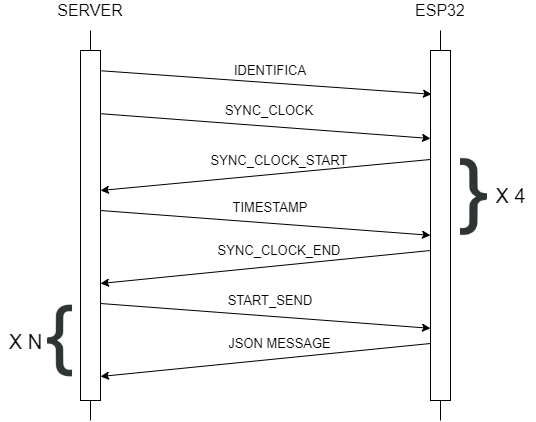

The diagram above was exported from draw.io. Its source (the exported page's mxGraphModel, read from the mxfile embedded in the PNG):
<mxGraphModel dx="1422" dy="713" grid="1" gridSize="10" guides="1" tooltips="1" connect="1" arrows="1" fold="1" page="1" pageScale="1" pageWidth="827" pageHeight="1169" math="0" shadow="0">
  <root>
    <mxCell id="0" />
    <mxCell id="1" parent="0" />
    <mxCell id="2" value="" style="endArrow=none;html=1;" edge="1" parent="1">
      <mxGeometry width="50" height="50" relative="1" as="geometry">
        <mxPoint x="160" y="500" as="sourcePoint" />
        <mxPoint x="160" y="110" as="targetPoint" />
      </mxGeometry>
    </mxCell>
    <mxCell id="3" value="" style="rounded=0;whiteSpace=wrap;html=1;" vertex="1" parent="1">
      <mxGeometry x="150" y="130" width="20" height="350" as="geometry" />
    </mxCell>
    <mxCell id="4" value="" style="endArrow=none;html=1;" edge="1" parent="1">
      <mxGeometry width="50" height="50" relative="1" as="geometry">
        <mxPoint x="510" y="500" as="sourcePoint" />
        <mxPoint x="510" y="110" as="targetPoint" />
      </mxGeometry>
    </mxCell>
    <mxCell id="5" value="" style="rounded=0;whiteSpace=wrap;html=1;" vertex="1" parent="1">
      <mxGeometry x="500" y="130" width="20" height="350" as="geometry" />
    </mxCell>
    <mxCell id="6" value="&lt;font style=&quot;font-size: 16px&quot;&gt;SERVER&lt;/font&gt;" style="text;html=1;strokeColor=none;fillColor=none;align=center;verticalAlign=middle;whiteSpace=wrap;rounded=0;" vertex="1" parent="1">
      <mxGeometry x="140" y="80" width="40" height="20" as="geometry" />
    </mxCell>
    <mxCell id="7" value="&lt;font style=&quot;font-size: 16px&quot;&gt;ESP32&lt;/font&gt;" style="text;html=1;strokeColor=none;fillColor=none;align=center;verticalAlign=middle;whiteSpace=wrap;rounded=0;" vertex="1" parent="1">
      <mxGeometry x="490" y="80" width="40" height="20" as="geometry" />
    </mxCell>
    <mxCell id="8" value="" style="endArrow=classic;html=1;exitX=1.05;exitY=0.058;exitDx=0;exitDy=0;exitPerimeter=0;entryX=0.05;entryY=0.125;entryDx=0;entryDy=0;entryPerimeter=0;" edge="1" source="3" target="5" parent="1">
      <mxGeometry width="50" height="50" relative="1" as="geometry">
        <mxPoint x="390" y="420" as="sourcePoint" />
        <mxPoint x="501" y="170" as="targetPoint" />
      </mxGeometry>
    </mxCell>
    <mxCell id="9" value="IDENTIFICA" style="text;html=1;strokeColor=none;fillColor=none;align=center;verticalAlign=middle;whiteSpace=wrap;rounded=0;fontSize=13;" vertex="1" parent="1">
      <mxGeometry x="320" y="140" width="40" height="20" as="geometry" />
    </mxCell>
    <mxCell id="10" value="" style="endArrow=classic;html=1;entryX=0.05;entryY=0.12;entryDx=0;entryDy=0;entryPerimeter=0;exitX=1.05;exitY=0.058;exitDx=0;exitDy=0;exitPerimeter=0;" edge="1" parent="1">
      <mxGeometry width="50" height="50" relative="1" as="geometry">
        <mxPoint x="170" y="193.20000000000005" as="sourcePoint" />
        <mxPoint x="500" y="218" as="targetPoint" />
      </mxGeometry>
    </mxCell>
    <mxCell id="11" value="SYNC_CLOCK" style="text;html=1;strokeColor=none;fillColor=none;align=center;verticalAlign=middle;whiteSpace=wrap;rounded=0;fontSize=13;" vertex="1" parent="1">
      <mxGeometry x="319" y="180" width="40" height="20" as="geometry" />
    </mxCell>
    <mxCell id="12" value="" style="endArrow=classic;html=1;exitX=0;exitY=0.25;exitDx=0;exitDy=0;entryX=1;entryY=0.4;entryDx=0;entryDy=0;entryPerimeter=0;" edge="1" target="3" parent="1">
      <mxGeometry width="50" height="50" relative="1" as="geometry">
        <mxPoint x="500" y="239" as="sourcePoint" />
        <mxPoint x="176" y="268.20000000000005" as="targetPoint" />
      </mxGeometry>
    </mxCell>
    <mxCell id="13" value="SYNC_CLOCK_END" style="text;html=1;strokeColor=none;fillColor=none;align=center;verticalAlign=middle;whiteSpace=wrap;rounded=0;fontSize=13;" vertex="1" parent="1">
      <mxGeometry x="329" y="320" width="40" height="20" as="geometry" />
    </mxCell>
    <mxCell id="14" value="" style="endArrow=classic;html=1;entryX=0.05;entryY=0.12;entryDx=0;entryDy=0;entryPerimeter=0;exitX=1.05;exitY=0.058;exitDx=0;exitDy=0;exitPerimeter=0;" edge="1" parent="1">
      <mxGeometry width="50" height="50" relative="1" as="geometry">
        <mxPoint x="170" y="290" as="sourcePoint" />
        <mxPoint x="500" y="314.79999999999995" as="targetPoint" />
      </mxGeometry>
    </mxCell>
    <mxCell id="15" value="TIMESTAMP" style="text;html=1;strokeColor=none;fillColor=none;align=center;verticalAlign=middle;whiteSpace=wrap;rounded=0;fontSize=13;" vertex="1" parent="1">
      <mxGeometry x="320" y="277" width="40" height="20" as="geometry" />
    </mxCell>
    <mxCell id="16" value="" style="endArrow=classic;html=1;exitX=0;exitY=0.25;exitDx=0;exitDy=0;entryX=1;entryY=0.355;entryDx=0;entryDy=0;entryPerimeter=0;" edge="1" parent="1">
      <mxGeometry width="50" height="50" relative="1" as="geometry">
        <mxPoint x="500" y="330" as="sourcePoint" />
        <mxPoint x="170" y="363" as="targetPoint" />
      </mxGeometry>
    </mxCell>
    <mxCell id="17" value="SYNC_CLOCK_START" style="text;html=1;strokeColor=none;fillColor=none;align=center;verticalAlign=middle;whiteSpace=wrap;rounded=0;fontSize=13;" vertex="1" parent="1">
      <mxGeometry x="329" y="230" width="40" height="20" as="geometry" />
    </mxCell>
    <mxCell id="18" value="JSON MESSAGE" style="text;html=1;strokeColor=none;fillColor=none;align=center;verticalAlign=middle;whiteSpace=wrap;rounded=0;fontSize=13;" vertex="1" parent="1">
      <mxGeometry x="293.5" y="413" width="111" height="20" as="geometry" />
    </mxCell>
    <mxCell id="19" value="" style="endArrow=classic;html=1;entryX=0.05;entryY=0.12;entryDx=0;entryDy=0;entryPerimeter=0;exitX=1.05;exitY=0.058;exitDx=0;exitDy=0;exitPerimeter=0;" edge="1" parent="1">
      <mxGeometry width="50" height="50" relative="1" as="geometry">
        <mxPoint x="170" y="383" as="sourcePoint" />
        <mxPoint x="500" y="407.79999999999995" as="targetPoint" />
      </mxGeometry>
    </mxCell>
    <mxCell id="20" value="START_SEND" style="text;html=1;strokeColor=none;fillColor=none;align=center;verticalAlign=middle;whiteSpace=wrap;rounded=0;fontSize=13;" vertex="1" parent="1">
      <mxGeometry x="320" y="370" width="40" height="20" as="geometry" />
    </mxCell>
    <mxCell id="21" value="" style="endArrow=classic;html=1;exitX=0;exitY=0.25;exitDx=0;exitDy=0;entryX=1;entryY=0.355;entryDx=0;entryDy=0;entryPerimeter=0;" edge="1" parent="1">
      <mxGeometry width="50" height="50" relative="1" as="geometry">
        <mxPoint x="500" y="423" as="sourcePoint" />
        <mxPoint x="170" y="456" as="targetPoint" />
      </mxGeometry>
    </mxCell>
    <mxCell id="22" value="" style="shape=image;html=1;verticalAlign=top;verticalLabelPosition=bottom;labelBackgroundColor=#ffffff;imageAspect=0;aspect=fixed;image=https://cdn4.iconfinder.com/data/icons/developer-set-3/128/sc2-128.png;fontSize=13;" vertex="1" parent="1">
      <mxGeometry x="500" y="233" width="87" height="87" as="geometry" />
    </mxCell>
    <mxCell id="23" value="" style="shape=image;html=1;verticalAlign=top;verticalLabelPosition=bottom;labelBackgroundColor=#ffffff;imageAspect=0;aspect=fixed;image=https://cdn4.iconfinder.com/data/icons/developer-set-3/128/sc1-128.png;fontSize=13;" vertex="1" parent="1">
      <mxGeometry x="89" y="380" width="81" height="81" as="geometry" />
    </mxCell>
    <mxCell id="24" value="&lt;font style=&quot;font-size: 20px&quot;&gt;X 4&lt;/font&gt;" style="text;html=1;align=center;verticalAlign=middle;resizable=0;points=[];autosize=1;fontSize=13;" vertex="1" parent="1">
      <mxGeometry x="555" y="264.5" width="50" height="20" as="geometry" />
    </mxCell>
    <mxCell id="25" value="&lt;font style=&quot;font-size: 20px&quot;&gt;X N&lt;/font&gt;" style="text;html=1;align=center;verticalAlign=middle;resizable=0;points=[];autosize=1;fontSize=13;" vertex="1" parent="1">
      <mxGeometry x="70" y="410.5" width="50" height="20" as="geometry" />
    </mxCell>
  </root>
</mxGraphModel>